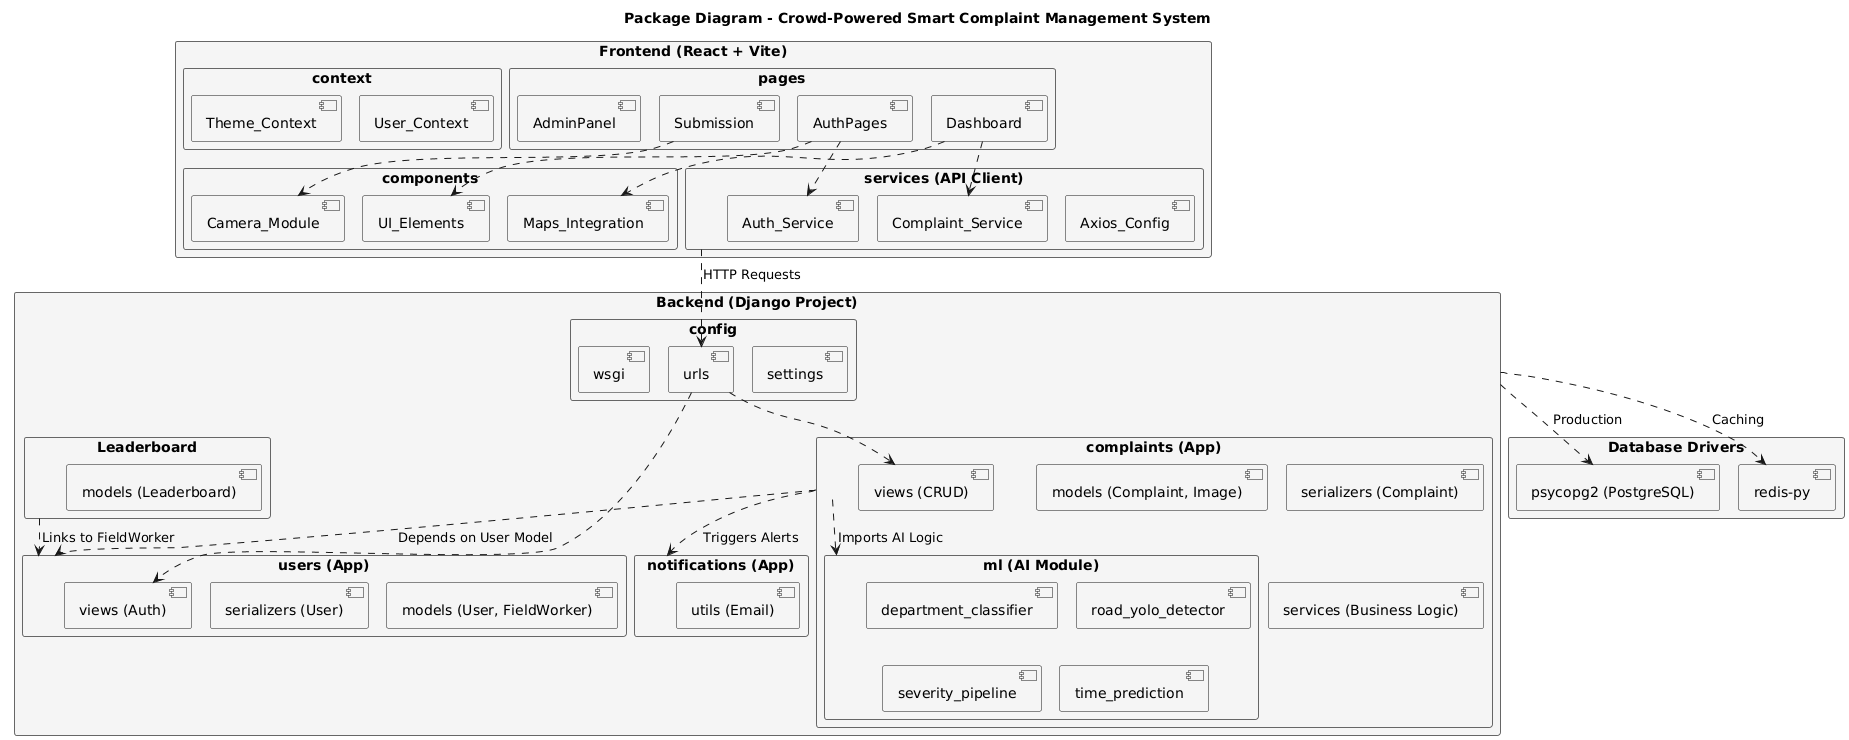

The diagram above was rendered by PlantUML. Its source (embedded in the PNG):
@startuml
title Package Diagram - Crowd-Powered Smart Complaint Management System
!pragma layout smetana

' --- Styling ---
skinparam backgroundColor white
skinparam packageStyle rectangle
skinparam shadowing false

skinparam package {
    BackgroundColor #F5F5F5
    BorderColor #666666
    FontColor #333333
}

' --- Frontend Packages ---
package "Frontend (React + Vite)" as Frontend {
    package "pages" {
        [AuthPages]
        [Dashboard]
        [Submission]
        [AdminPanel]
    }
    
    package "components" {
        [UI_Elements]
        [Maps_Integration]
        [Camera_Module]
    }
    
    package "services (API Client)" as API_Client {
        [Axios_Config]
        [Auth_Service]
        [Complaint_Service]
    }
    
    package "context" {
        [User_Context]
        [Theme_Context]
    }
    
    ' Internal Frontend Dependencies
    [AuthPages] ..> [UI_Elements]
    [Dashboard] ..> [Maps_Integration]
    [Submission] ..> [Camera_Module]
    [AuthPages] ..> [Auth_Service]
    [Dashboard] ..> [Complaint_Service]
}

' --- Backend Packages ---
package "Backend (Django Project)" as Backend {
    
    package "config" {
        [settings]
        [urls]
        [wsgi]
    }

    package "users (App)" as Pkg_Users {
        [models (User, FieldWorker)]
        [serializers (User)]
        [views (Auth)]
    }

    package "complaints (App)" as Pkg_Complaints {
        [models (Complaint, Image)]
        [serializers (Complaint)]
        [views (CRUD)]
        [services (Business Logic)]
        
        package "ml (AI Module)" as Pkg_ML {
            [department_classifier]
            [road_yolo_detector]
            [severity_pipeline]
            [time_prediction]
        }
    }

    package "Leaderboard" as Pkg_Game {
        [models (Leaderboard)]
        ' Removed Scores Views
    }

    package "notifications (App)" as Pkg_Notif {
        ' Removed Celery Tasks
        [utils (Email)]
    }
}

' --- Data Packages ---
package "Database Drivers" {
    [psycopg2 (PostgreSQL)]
    [redis-py]
}

' --- Relationships ---

' Frontend to Backend (Conceptual HTTP Link)
API_Client ..> [urls] : HTTP Requests

' Backend Internal Dependencies
[urls] ..> [views (Auth)]
[urls] ..> [views (CRUD)]

' App Dependencies
Pkg_Complaints ..> Pkg_Users : Depends on User Model
Pkg_Complaints ..> Pkg_ML : Imports AI Logic
Pkg_Complaints ..> Pkg_Notif : Triggers Alerts
Pkg_Game ..> Pkg_Users : Links to FieldWorker

' Database Dependencies
Backend ..> [psycopg2 (PostgreSQL)] : Production
Backend ..> [redis-py] : Caching
@enduml